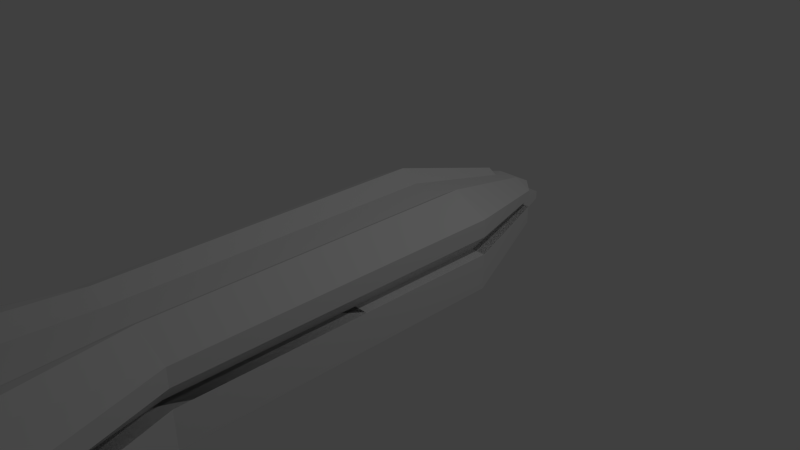# Source: destroyer.blend  (saved by Blender 2.71.0; exported with 4.5.12 LTS)
import bpy
from mathutils import Matrix  # noqa: F401  (used for matrix-valued properties, if any)

bpy.ops.wm.read_factory_settings(use_empty=True)
scene = bpy.context.scene
scene.name = 'Scene'

# ---- collections
col_collection_1 = bpy.data.collections.new('Collection 1'); scene.collection.children.link(col_collection_1)

# ---- materials (node trees are filled in below, after node groups)
mat_material = bpy.data.materials.new('Material')
mat_material.alpha_threshold = 0.0
mat_material.use_transparent_shadow = False
mat_material.roughness = 0.5
mat_material.line_color = (0.0, 0.0, 0.0, 1.0)

# ---- material node trees

# ---- world
world_world = bpy.data.worlds.new('World'); scene.world = world_world
world_world.color = (0.05088, 0.05088, 0.05088)
world_world.use_sun_shadow = False
world_world.sun_shadow_jitter_overblur = 0.0
world_world.cycles.sampling_method = 'MANUAL'
world_world.cycles.sample_map_resolution = 256

# ---- cameras
cam_camera = bpy.data.cameras.new('Camera')
cam_camera.clip_end = 100.0
cam_camera.lens = 35.0
cam_camera.sensor_width = 32.0
cam_camera.sensor_height = 18.0
cam_camera.ortho_scale = 7.314
cam_camera.dof.focus_distance = 0.0
cam_camera.dof.aperture_fstop = 128.0

# ---- lights
light_lamp = bpy.data.lights.new('Lamp', 'POINT')
light_lamp.transmission_factor = 0.0
light_lamp.cutoff_distance = 30.0
light_lamp.energy = 100.0
light_lamp.shadow_buffer_clip_start = 1.001
light_lamp.shadow_soft_size = 0.1
light_lamp.shadow_maximum_resolution = 0.006
light_lamp.use_absolute_resolution = True
light_lamp.cycles.use_multiple_importance_sampling = False

# ---- meshes
me_cube = bpy.data.meshes.new('Cube')
me_cube.from_pydata([(0.5, 1.0, -0.75), (0.5, -1.0, -0.75), (-0.5, -1.0, -0.75), (-0.5, 1.0, -0.75), (0.5, 1.0, 0.75), (0.5, -1.0, 0.75), (-0.5, -1.0, 0.75), (-0.5, 1.0, 0.75), (0.5, -5.96e-08, -0.75), (1.788e-07, 1.0, -0.75), (1.0, 1.0, 0.0), (0.0, -1.0, -0.75), (1.0, -1.0, 0.0), (-0.5, 2.98e-07, -0.75), (-1.0, -1.0, 0.0), (-1.0, 1.0, 0.0), (0.5, -5.364e-07, 0.75), (2.384e-07, 1.0, 0.6), (-5.364e-07, -1.0, 0.6), (-0.5, 1.788e-07, 0.75), (5.96e-08, 1.192e-07, -0.75), (-1.49e-07, -1.788e-07, 0.6), (1.0, -2.98e-07, 0.0), (-1.75, -6.0, -6.072e-07), (-1.0, 2.384e-07, 0.0), (0.5, -0.5, -0.75), (-0.25, 1.0, -0.75), (1.0, 1.0, 0.5), (-0.25, -1.0, -0.75), (1.0, -1.0, 0.5), (-0.5, 0.5, -0.75), (-1.0, -1.0, 0.5), (-1.0, 1.0, 0.5), (0.5, -0.5, 0.75), (-0.25, 1.0, 0.6), (-0.25, -1.0, 0.6), (-0.5, 0.5, 0.75), (0.5, 0.5, -0.75), (0.25, 1.0, -0.75), (1.0, 1.0, -0.5), (0.25, -1.0, -0.75), (1.0, -1.0, -0.5), (-0.5, -0.5, -0.75), (-1.0, -1.0, -0.5), (-1.0, 1.0, -0.5), (0.5, 0.5, 0.75), (0.25, 1.0, 0.6), (0.25, -1.0, 0.6), (-0.5, -0.5, 0.75), (-0.25, 2.086e-07, -0.75), (0.25, 2.98e-08, -0.75), (1.192e-07, 0.5, -0.75), (2.98e-08, -0.5, -0.75), (-3.427e-07, -0.5, 0.6), (4.47e-08, 0.5, 0.6), (0.25, -3.576e-07, 0.6), (-0.25, 0.0, 0.6), (1.0, -0.5, 0.0), (1.0, 0.5, 0.0), (1.0, -1.788e-07, -0.5), (1.0, -4.172e-07, 0.5), (-0.5, -1.0, 0.0), (0.5, -1.0, 0.0), (1.75, -6.0, -6.072e-07), (-5.808e-07, -6.0, -0.75), (-1.0, 0.5, 0.0), (-1.0, -0.5, 0.0), (-1.0, 2.682e-07, -0.5), (-1.0, 2.086e-07, 0.5), (-0.5, 1.0, 0.0), (0.5, 1.0, 0.0), (-0.25, -0.5, -0.75), (-0.25, -0.5, 0.6), (1.0, -0.5, 0.5), (-0.875, -6.0, 0.75), (-1.0, 0.5, 0.5), (-0.25, 0.5, -0.75), (0.25, 0.5, -0.75), (0.25, -0.5, -0.75), (0.25, -0.5, 0.6), (0.25, 0.5, 0.6), (-0.25, 0.5, 0.6), (1.0, -0.5, -0.5), (1.0, 0.5, -0.5), (1.0, 0.5, 0.5), (0.875, -6.0, 0.75), (-0.875, -6.0, -0.75), (0.875, -6.0, -0.75), (-1.0, 0.5, -0.5), (-1.0, -0.5, -0.5), (-1.0, -0.5, 0.5), (1.0, -0.75, 0.0), (1.0, 0.75, 0.0), (1.0, -3.576e-07, 0.25), (1.0, 1.0, 0.25), (1.0, -1.0, 0.25), (1.0, -0.25, 0.0), (1.0, 0.25, 0.0), (1.0, -0.75, 0.5), (1.0, -0.25, 0.5), (1.0, -0.5, 0.25), (1.0, 0.25, 0.5), (1.0, 0.75, 0.5), (1.0, 0.5, 0.25), (1.0, -0.75, 0.25), (1.0, -0.25, 0.25), (1.0, 0.25, 0.25), (1.0, 0.75, 0.25), (-1.0, 0.75, 0.0), (-1.0, -0.75, 0.0), (-1.0, 2.235e-07, 0.25), (-1.0, -1.0, 0.25), (-1.0, 1.0, 0.25), (-1.0, 0.25, 0.0), (-1.0, -0.25, 0.0), (-1.0, 0.75, 0.5), (-1.0, 0.25, 0.5), (-1.0, 0.5, 0.25), (-1.0, -0.25, 0.5), (-1.0, -0.75, 0.5), (-1.0, -0.5, 0.25), (-1.0, 0.75, 0.25), (-1.0, 0.25, 0.25), (-1.0, -0.25, 0.25), (-1.0, -0.75, 0.25), (0.5, 1.0, 0.25), (-0.5, 1.0, 0.25), (-0.5, -1.0, 0.25), (0.5, -1.0, 0.25), (-0.8, -1.0, 1.49e-08), (-0.8, 1.0, 1.49e-08), (-0.8, 1.989e-07, 1.49e-08), (-0.8, 0.5, 1.49e-08), (-0.8, -0.5, 1.49e-08), (-0.8, 0.75, 1.49e-08), (-0.8, -0.75, 1.49e-08), (-0.8, 1.84e-07, 0.25), (-0.8, -1.0, 0.25), (-0.8, 1.0, 0.25), (-0.8, 0.25, 1.49e-08), (-0.8, -0.25, 1.49e-08), (-0.8, 0.5, 0.25), (-0.8, -0.5, 0.25), (-0.8, 0.75, 0.25), (-0.8, 0.25, 0.25), (-0.8, -0.25, 0.25), (-0.8, -0.75, 0.25), (0.8, 1.0, -2.235e-08), (0.8, -1.0, -2.235e-08), (0.8, -2.387e-07, -2.235e-08), (0.8, -0.5, -2.235e-08), (0.8, 0.5, -2.235e-08), (0.8, -0.75, -2.235e-08), (0.8, 0.75, -2.235e-08), (0.8, -2.983e-07, 0.25), (0.8, 1.0, 0.25), (0.8, -1.0, 0.25), (0.8, -0.25, -2.235e-08), (0.8, 0.25, -2.235e-08), (0.8, -0.5, 0.25), (0.8, 0.5, 0.25), (0.8, -0.75, 0.25), (0.8, -0.25, 0.25), (0.8, 0.25, 0.25), (0.8, 0.75, 0.25), (0.25, 2.5, -0.3591), (-0.25, 2.5, -0.3591), (0.25, 2.5, 0.3909), (-0.25, 2.5, 0.3909), (-3.53e-08, 2.5, -0.3591), (0.5, 2.5, 0.01591), (-0.5, 2.5, 0.01591), (-5.498e-09, 2.5, 0.3159), (-0.125, 2.5, -0.3591), (0.5, 2.5, 0.2659), (-0.5, 2.5, 0.2659), (-0.125, 2.5, 0.3159), (0.125, 2.5, -0.3591), (0.5, 2.5, -0.2341), (-0.5, 2.5, -0.2341), (0.125, 2.5, 0.3159), (-0.25, 2.5, 0.01591), (0.25, 2.5, 0.01591), (-5.498e-09, 2.75, 0.2659), (-0.25, 2.5, -0.2341), (-0.25, 2.75, 0.2659), (0.25, 2.75, 0.2659), (0.25, 2.5, -0.2341), (0.5, 2.5, 0.1409), (-0.5, 2.5, 0.1409), (0.25, 2.75, 0.1409), (-0.25, 2.75, 0.1409), (-0.4, 2.5, 0.01591), (-0.4, 2.5, 0.1409), (0.4, 2.5, 0.01591), (0.4, 2.5, 0.1409), (0.5, -3.5, -0.75), (-0.5, -3.5, -0.75), (0.5, -3.5, 0.75), (-0.5, -3.5, 0.75), (0.0, -3.5, -0.75), (1.0, -3.5, 0.0), (-1.0, -3.5, 0.0), (-5.364e-07, -3.5, 0.6), (-0.25, -3.5, -0.75), (1.0, -3.5, 0.5), (-1.0, -3.5, 0.5), (-0.25, -3.5, 0.6), (0.25, -3.5, -0.75), (1.0, -3.5, -0.5), (-1.0, -3.5, -0.5), (0.25, -3.5, 0.6), (-0.5, -3.5, 0.0), (0.5, -3.5, 0.0), (1.0, -3.5, 0.25), (-1.0, -3.5, 0.25), (-0.5, -3.5, 0.25), (0.5, -3.5, 0.25), (-0.8, -3.5, 1.49e-08), (-0.8, -3.5, 0.25), (0.8, -3.5, -2.235e-08), (0.8, -3.5, 0.25), (-1.52e-06, -6.0, 0.6), (-0.4375, -6.0, -0.75), (1.75, -6.0, 0.5), (-1.75, -6.0, 0.5), (-0.4375, -6.0, 0.6), (0.4375, -6.0, -0.75), (1.75, -6.0, -0.5), (-1.75, -6.0, -0.5), (0.4375, -6.0, 0.6), (-0.875, -6.0, -6.072e-07), (0.875, -6.0, -6.072e-07), (1.75, -6.0, 0.25), (-1.75, -6.0, 0.25), (-0.875, -6.0, 0.25), (0.875, -6.0, 0.25), (-1.4, -6.0, -5.923e-07), (-1.4, -6.0, 0.25), (1.4, -6.0, -6.296e-07), (1.4, -6.0, 0.25), (-1.225, -9.0, -1.36e-06), (1.225, -9.0, -1.36e-06), (-1.411e-06, -9.0, -0.75), (-0.6125, -9.0, 0.75), (0.6125, -9.0, 0.75), (-0.6125, -9.0, -0.75), (0.6125, -9.0, -0.75), (-2.068e-06, -9.0, 0.6), (1.072, -14.0, -1.141), (-0.3063, -9.0, -0.75), (1.225, -9.0, 0.5), (-1.225, -9.0, 0.5), (-0.3063, -9.0, 0.6), (0.3062, -9.0, -0.75), (1.225, -9.0, -0.5), (-1.225, -9.0, -0.5), (0.3062, -9.0, 0.6), (-0.6125, -9.0, -1.36e-06), (0.6125, -9.0, -1.36e-06), (-1.072, -14.0, -1.141), (1.072, -14.0, 1.109), (-1.072, -14.0, 1.109), (-4.927e-06, -14.0, -1.141), (2.144, -14.0, -0.01591), (-2.144, -14.0, -0.01591), (1.225, -9.0, 0.25), (-1.225, -9.0, 0.25), (-0.6125, -9.0, 0.25), (0.6125, -9.0, 0.25), (-0.98, -9.0, -1.345e-06), (-0.98, -9.0, 0.25), (0.98, -9.0, -1.382e-06), (0.98, -9.0, 0.25), (-1.225, -11.0, -2.187e-06), (1.225, -11.0, -2.187e-06), (-2.76e-06, -11.0, -0.75), (-0.6125, -11.0, 0.75), (0.6125, -11.0, 0.75), (-0.6125, -11.0, -0.75), (0.6125, -11.0, -0.75), (-3.417e-06, -11.0, 0.6), (-0.3063, -11.0, -0.75), (1.225, -11.0, 0.5), (-1.225, -11.0, 0.5), (-0.3063, -11.0, 0.6), (0.3062, -11.0, -0.75), (1.225, -11.0, -0.5), (-1.225, -11.0, -0.5), (0.3062, -11.0, 0.6), (-0.6125, -11.0, -2.187e-06), (0.6125, -11.0, -2.187e-06), (1.225, -11.0, 0.25), (-1.225, -11.0, 0.25), (-0.6125, -11.0, 0.25), (0.6125, -11.0, 0.25), (-0.98, -11.0, -2.172e-06), (-0.98, -11.0, 0.25), (0.98, -11.0, -2.209e-06), (0.98, -11.0, 0.25), (-6.077e-06, -14.0, 0.8841), (-5.566e-06, -14.0, -0.01591), (-0.5359, -14.0, -1.141), (2.144, -14.0, 0.7341), (-2.144, -14.0, 0.7341), (-0.5359, -14.0, 0.8841), (0.5359, -14.0, -1.141), (2.144, -14.0, -0.7659), (-2.144, -14.0, -0.7659), (0.5359, -14.0, 0.8841), (-1.072, -14.0, -0.01591), (1.072, -14.0, -0.01591), (-5.246e-06, -14.0, -0.7659), (-5.821e-06, -14.0, 0.7341), (-1.072, -14.0, 0.7341), (-1.072, -14.0, -0.7659), (1.072, -14.0, -0.7659), (1.072, -14.0, 0.7341), (2.144, -14.0, 0.3591), (-2.144, -14.0, 0.3591), (-1.072, -14.0, 0.3591), (1.072, -14.0, 0.3591), (-1.715, -14.0, -0.01591), (-1.715, -14.0, 0.3591), (1.715, -14.0, -0.01591), (1.715, -14.0, 0.3591), (0.5, 2.5, 0.01591), (-0.5, 2.5, 0.01591), (0.5, 2.5, -0.2341), (-0.5, 2.5, -0.2341), (-0.25, 2.75, 0.01591), (0.25, 2.75, 0.01591), (-0.25, 2.5, -0.2341), (0.25, 2.5, -0.2341), (-5.498e-09, 3.0, 0.01591), (-0.25, 3.0, 0.01591), (0.25, 3.0, 0.01591), (-2.04e-08, 3.0, -0.1), (-0.25, 3.0, -0.1), (0.25, 3.0, -0.1), (-5.498e-09, 2.75, 0.1409), (0.375, 2.5, -0.2341), (-0.375, 2.5, -0.2341)], [(190, 182), (182, 331), (330, 181)], [(71, 28, 2, 42), (72, 48, 6, 35), (73, 33, 5, 29, 98), (128, 95, 214, 217), (75, 36, 7, 32, 115), (15, 69, 181, 171), (76, 49, 13, 30), (77, 50, 20, 51), (78, 40, 11, 52), (79, 53, 18, 47), (80, 54, 21, 55), (81, 36, 19, 56), (82, 57, 91, 12, 41), (83, 58, 97, 22, 59), (84, 45, 16, 60, 101), (12, 62, 213, 201), (40, 1, 196, 208), (29, 5, 198, 205), (88, 65, 108, 15, 44), (89, 66, 114, 24, 67), (90, 48, 19, 68, 118), (139, 144, 141, 132), (155, 147, 194, 195), (125, 155, 195, 190), (49, 71, 42, 13), (20, 52, 71, 49), (52, 11, 28, 71), (53, 72, 35, 18), (21, 56, 72, 53), (56, 19, 48, 72), (104, 98, 29, 95), (105, 99, 73, 100), (60, 16, 33, 73, 99), (131, 136, 144, 139), (47, 18, 203, 211), (31, 111, 215, 206), (121, 115, 32, 112), (122, 116, 75, 117), (68, 19, 36, 75, 116), (34, 17, 172, 176), (0, 38, 177, 165), (4, 27, 174, 167), (26, 76, 30, 3), (9, 51, 76, 26), (51, 20, 49, 76), (38, 77, 51, 9), (0, 37, 77, 38), (37, 8, 50, 77), (50, 78, 52, 20), (8, 25, 78, 50), (25, 1, 40, 78), (33, 79, 47, 5), (16, 55, 79, 33), (55, 21, 53, 79), (45, 80, 55, 16), (4, 46, 80, 45), (46, 17, 54, 80), (54, 81, 56, 21), (17, 34, 81, 54), (34, 7, 36, 81), (25, 82, 41, 1), (8, 59, 82, 25), (59, 22, 96, 57, 82), (37, 83, 59, 8), (0, 39, 83, 37), (39, 10, 92, 58, 83), (106, 101, 60, 93), (107, 102, 84, 103), (27, 4, 45, 84, 102), (156, 128, 217, 221), (6, 31, 206, 199), (62, 148, 220, 213), (11, 40, 208, 200), (137, 129, 218, 219), (111, 137, 219, 215), (129, 61, 212, 218), (129, 14, 202, 218), (35, 6, 199, 207), (30, 88, 44, 3), (13, 67, 88, 30), (67, 24, 113, 65, 88), (42, 89, 67, 13), (2, 43, 89, 42), (43, 14, 109, 66, 89), (123, 118, 68, 110), (124, 119, 90, 120), (31, 6, 48, 90, 119), (138, 126, 191, 193), (126, 112, 189, 191), (147, 10, 170, 194), (38, 9, 169, 177), (138, 112, 189, 193), (111, 127, 216, 215), (3, 44, 179, 166), (27, 94, 188, 174), (46, 4, 167, 180), (58, 92, 153, 151), (148, 156, 221, 220), (100, 73, 98, 104), (100, 104, 161, 159), (44, 15, 171, 179), (93, 60, 99, 105), (107, 103, 160, 164), (57, 96, 157, 150), (103, 84, 101, 106), (12, 91, 152, 148), (93, 105, 162, 154), (94, 27, 102, 107), (124, 120, 142, 146), (65, 113, 139, 132), (117, 75, 115, 121), (110, 122, 144, 136), (109, 14, 129, 135), (110, 68, 116, 122), (152, 161, 156, 148), (120, 123, 145, 142), (120, 90, 118, 123), (108, 65, 132, 134), (24, 114, 140, 131), (111, 31, 119, 124), (70, 10, 170, 182), (134, 143, 138, 130), (26, 3, 166, 173), (132, 141, 143, 134), (140, 145, 136, 131), (133, 142, 145, 140), (135, 146, 142, 133), (129, 137, 146, 135), (117, 121, 143, 141), (66, 109, 135, 133), (156, 95, 214, 221), (113, 24, 131, 139), (123, 110, 136, 145), (15, 108, 134, 130), (114, 66, 133, 140), (122, 117, 141, 144), (111, 124, 146, 137), (121, 112, 138, 143), (150, 159, 161, 152), (157, 162, 159, 150), (149, 154, 162, 157), (158, 163, 154, 149), (151, 160, 163, 158), (153, 164, 160, 151), (147, 155, 164, 153), (22, 97, 158, 149), (106, 93, 154, 163), (92, 10, 147, 153), (97, 58, 151, 158), (105, 100, 159, 162), (94, 107, 164, 155), (104, 95, 156, 161), (91, 57, 150, 152), (103, 106, 163, 160), (96, 22, 149, 157), (147, 70, 182, 194), (332, 166, 329, 342), (184, 179, 329, 342, 332), (338, 166, 332), (176, 185, 175, 168), (172, 183, 185, 176), (180, 186, 183, 172), (167, 174, 186, 180), (339, 333, 165), (178, 187, 333, 341, 328), (165, 333, 341, 328), (195, 194, 190), (174, 188, 190, 186), (175, 185, 191, 189), (330, 192, 191), (130, 138, 193, 192), (7, 34, 176, 168), (15, 130, 192, 171), (32, 7, 168, 175), (10, 39, 178, 170), (94, 155, 195, 188), (112, 32, 175, 189), (9, 26, 173, 169), (69, 130, 192, 181), (94, 125, 190, 188), (39, 0, 165, 178), (17, 46, 180, 172), (210, 197, 86, 229), (219, 218, 237, 238), (212, 202, 23, 231), (200, 208, 227, 64), (220, 221, 240, 239), (202, 210, 229, 23), (214, 205, 224, 233), (218, 202, 23, 237), (205, 198, 85, 224), (206, 215, 234, 225), (204, 200, 64, 223), (207, 199, 74, 226), (218, 212, 231, 237), (196, 209, 228, 87), (217, 214, 233, 236), (198, 211, 230, 85), (203, 207, 226, 222), (215, 219, 238, 234), (12, 148, 220, 201), (14, 43, 210, 202), (5, 47, 211, 198), (127, 137, 219, 216), (95, 29, 205, 214), (41, 12, 201, 209), (43, 2, 197, 210), (28, 11, 200, 204), (1, 41, 209, 196), (18, 35, 207, 203), (2, 28, 204, 197), (61, 14, 202, 212), (228, 63, 242, 255), (240, 233, 266, 273), (86, 223, 250, 246), (230, 222, 248, 257), (63, 239, 272, 242), (240, 236, 269, 273), (74, 225, 252, 244), (232, 239, 272, 259), (227, 87, 247, 254), (234, 235, 268, 267), (235, 238, 271, 268), (229, 86, 246, 256), (238, 237, 270, 271), (231, 23, 241, 258), (64, 227, 254, 243), (239, 240, 273, 272), (23, 229, 256, 241), (233, 224, 251, 266), (216, 219, 238, 235), (215, 216, 235, 234), (208, 196, 87, 227), (213, 220, 239, 232), (199, 206, 225, 74), (221, 217, 236, 240), (201, 220, 239, 63), (211, 203, 222, 230), (197, 204, 223, 86), (221, 214, 233, 240), (209, 201, 63, 228), (201, 213, 232, 63), (243, 254, 286, 276), (272, 273, 299, 298), (241, 256, 288, 274), (266, 251, 283, 292), (270, 241, 274, 296), (251, 245, 278, 283), (252, 267, 293, 284), (250, 243, 276, 282), (253, 244, 277, 285), (270, 258, 290, 296), (247, 255, 287, 280), (269, 266, 292, 295), (245, 257, 289, 278), (248, 253, 285, 281), (267, 271, 297, 293), (242, 259, 291, 275), (255, 242, 275, 287), (273, 266, 292, 299), (63, 232, 259, 242), (234, 238, 271, 267), (222, 226, 253, 248), (85, 230, 257, 245), (236, 233, 266, 269), (87, 228, 255, 247), (237, 231, 258, 270), (226, 74, 244, 253), (223, 64, 243, 250), (225, 234, 267, 252), (224, 85, 245, 251), (237, 23, 241, 270), (293, 297, 323, 319), (275, 291, 311, 264), (287, 275, 264, 307), (299, 292, 318, 325), (279, 282, 302, 260), (289, 281, 300, 309), (275, 298, 324, 264), (299, 295, 321, 325), (277, 284, 304, 262), (291, 298, 324, 311), (286, 280, 249, 306), (293, 294, 320, 319), (294, 297, 323, 320), (288, 279, 260, 308), (297, 296, 322, 323), (290, 274, 265, 310), (276, 286, 306, 263), (298, 299, 325, 324), (258, 241, 274, 290), (271, 270, 296, 297), (256, 246, 279, 288), (268, 271, 297, 294), (267, 268, 294, 293), (254, 247, 280, 286), (259, 272, 298, 291), (244, 252, 284, 277), (273, 269, 295, 299), (242, 272, 298, 275), (257, 248, 281, 289), (246, 250, 282, 279), (314, 305, 262, 304), (315, 310, 265, 308), (316, 311, 301, 312), (317, 309, 300, 313), (301, 313, 314, 320, 310), (313, 300, 305, 314), (302, 315, 308, 260), (263, 312, 315, 302), (312, 301, 310, 315), (306, 316, 312, 263), (249, 307, 316, 306), (307, 264, 311, 316), (311, 321, 317, 313, 301), (317, 321, 318, 303), (303, 261, 309, 317), (314, 304, 319, 320), (325, 321, 311, 324), (322, 310, 320, 323), (281, 285, 305, 300), (278, 289, 309, 261), (295, 292, 318, 321), (280, 287, 307, 249), (296, 290, 310, 322), (285, 277, 262, 305), (282, 276, 263, 302), (284, 293, 319, 304), (283, 278, 261, 303), (296, 274, 265, 322), (292, 283, 303, 318), (274, 288, 308, 265), (192, 193, 191), (331, 333, 339), (177, 169, 337, 339, 165), (173, 166, 338, 337, 169), (179, 171, 327, 329), (170, 178, 328, 326), (191, 193, 189), (334, 337, 338, 335), (336, 339, 337, 334), (335, 338, 330), (334, 340, 190, 336), (336, 190, 331), (334, 340, 191, 335), (335, 330, 191), (183, 340, 191, 185), (183, 186, 190, 340), (329, 327, 192, 342), (330, 342, 192), (190, 194, 331), (194, 341, 331), (326, 328, 341, 194), (332, 342, 330), (333, 331, 341), (332, 330, 338), (336, 331, 339)])
me_cube.materials.append(mat_material)
me_cube.use_remesh_preserve_volume = False
me_cube.use_remesh_preserve_attributes = False
me_cube.use_mirror_vertex_groups = False
me_cube.update()

# ---- objects
ob_cube = bpy.data.objects.new('Cube', me_cube)
ob_lamp = bpy.data.objects.new('Lamp', light_lamp)
ob_camera = bpy.data.objects.new('Camera', cam_camera)

# ---- transforms, parenting, visibility, modifiers, constraints
ob_cube.location = (0.0, 0.0, 0.0)
ob_cube.lock_rotations_4d = False
ob_cube.empty_display_type = 'ARROWS'
ob_cube.lineart.crease_threshold = 0.0
ob_lamp.location = (4.076, 1.005, 5.904)
ob_lamp.rotation_euler = (0.6503, 0.05522, 1.866)
ob_lamp.lock_rotations_4d = False
ob_lamp.empty_display_type = 'ARROWS'
ob_lamp.color = (0.0, 0.0, 0.0, 0.0)
ob_lamp.lineart.crease_threshold = 0.0
ob_camera.location = (7.481, -6.508, 5.344)
ob_camera.rotation_euler = (1.109, 0.01082, 0.8149)
ob_camera.lock_rotations_4d = False
ob_camera.empty_display_type = 'ARROWS'
ob_camera.color = (0.0, 0.0, 0.0, 0.0)
ob_camera.display_type = 'WIRE'
ob_camera.lineart.crease_threshold = 0.0

# ---- collection membership
col_collection_1.objects.link(ob_cube)
col_collection_1.objects.link(ob_lamp)
col_collection_1.objects.link(ob_camera)

# ---- scene / render settings (as saved in the file)
scene.camera = ob_camera
scene.frame_start = 1; scene.frame_end = 250; scene.frame_set(1)
scene.render.engine = 'BLENDER_EEVEE_NEXT'
scene.render.resolution_percentage = 50
scene.render.dither_intensity = 0.0
scene.cycles.use_denoising = False
scene.cycles.samples = 10
scene.cycles.sampling_pattern = 'TABULATED_SOBOL'
scene.cycles.light_sampling_threshold = 0.0
scene.cycles.use_adaptive_sampling = False
scene.cycles.use_light_tree = False
scene.cycles.blur_glossy = 0.0
scene.cycles.volume_bounces = 1
scene.cycles.pixel_filter_type = 'GAUSSIAN'
scene.cycles.sample_clamp_indirect = 0.0
scene.view_settings.view_transform = 'Standard'
bpy.context.view_layer.update()
